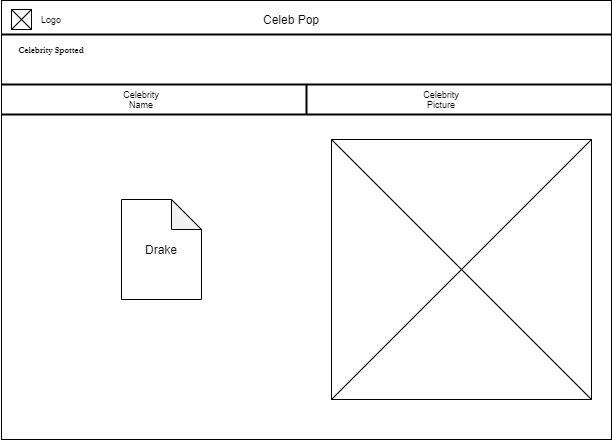

The diagram above was exported from draw.io. Its source (the exported page's mxGraphModel, read from the mxfile embedded in the PNG):
<mxGraphModel dx="1913" dy="1975" grid="1" gridSize="10" guides="1" tooltips="1" connect="1" arrows="1" fold="1" page="1" pageScale="1" pageWidth="827" pageHeight="1169" math="0" shadow="0">
  <root>
    <mxCell id="0" />
    <mxCell id="1" parent="0" />
    <mxCell id="rqbwOquzkaXB_qH_INbZ-1" value="" style="rounded=0;whiteSpace=wrap;html=1;fontSize=9;fillColor=#00CC00;" vertex="1" parent="1">
      <mxGeometry x="-560" y="-1090" width="120" height="60" as="geometry" />
    </mxCell>
    <mxCell id="rqbwOquzkaXB_qH_INbZ-2" value="" style="rounded=0;whiteSpace=wrap;html=1;fontSize=9;fillColor=#FFFFFF;" vertex="1" parent="1">
      <mxGeometry x="-670" y="-1169" width="610" height="439" as="geometry" />
    </mxCell>
    <mxCell id="rqbwOquzkaXB_qH_INbZ-3" value="" style="line;strokeWidth=2;html=1;fontSize=9;fillColor=#FFFFFF;" vertex="1" parent="1">
      <mxGeometry x="-670" y="-1140" width="610" height="10" as="geometry" />
    </mxCell>
    <mxCell id="rqbwOquzkaXB_qH_INbZ-4" value="" style="whiteSpace=wrap;html=1;aspect=fixed;fontSize=9;fillColor=#FFFFFF;" vertex="1" parent="1">
      <mxGeometry x="-660" y="-1160" width="20" height="20" as="geometry" />
    </mxCell>
    <mxCell id="rqbwOquzkaXB_qH_INbZ-5" value="" style="endArrow=none;html=1;fontSize=9;exitX=0;exitY=1;exitDx=0;exitDy=0;entryX=1;entryY=0;entryDx=0;entryDy=0;" edge="1" parent="1" source="rqbwOquzkaXB_qH_INbZ-4" target="rqbwOquzkaXB_qH_INbZ-4">
      <mxGeometry width="50" height="50" relative="1" as="geometry">
        <mxPoint x="-380" y="-960" as="sourcePoint" />
        <mxPoint x="-360" y="-980" as="targetPoint" />
        <Array as="points" />
      </mxGeometry>
    </mxCell>
    <mxCell id="rqbwOquzkaXB_qH_INbZ-6" value="" style="endArrow=none;html=1;fontSize=9;exitX=1;exitY=1;exitDx=0;exitDy=0;entryX=0;entryY=0;entryDx=0;entryDy=0;" edge="1" parent="1" source="rqbwOquzkaXB_qH_INbZ-4" target="rqbwOquzkaXB_qH_INbZ-4">
      <mxGeometry width="50" height="50" relative="1" as="geometry">
        <mxPoint x="-380" y="-960" as="sourcePoint" />
        <mxPoint x="-330" y="-1010" as="targetPoint" />
      </mxGeometry>
    </mxCell>
    <mxCell id="rqbwOquzkaXB_qH_INbZ-7" value="Logo" style="text;html=1;strokeColor=none;fillColor=none;align=center;verticalAlign=middle;whiteSpace=wrap;rounded=0;fontSize=9;" vertex="1" parent="1">
      <mxGeometry x="-640" y="-1160" width="40" height="20" as="geometry" />
    </mxCell>
    <mxCell id="rqbwOquzkaXB_qH_INbZ-8" value="" style="whiteSpace=wrap;html=1;aspect=fixed;fontSize=9;fillColor=#FFFFFF;" vertex="1" parent="1">
      <mxGeometry x="-340" y="-1030" width="260" height="260" as="geometry" />
    </mxCell>
    <mxCell id="rqbwOquzkaXB_qH_INbZ-9" value="Celebrity Picture" style="text;html=1;strokeColor=none;fillColor=none;align=center;verticalAlign=middle;whiteSpace=wrap;rounded=0;fontSize=9;" vertex="1" parent="1">
      <mxGeometry x="-250" y="-1080" width="40" height="20" as="geometry" />
    </mxCell>
    <mxCell id="rqbwOquzkaXB_qH_INbZ-10" value="Celebrity Name" style="text;html=1;strokeColor=none;fillColor=none;align=center;verticalAlign=middle;whiteSpace=wrap;rounded=0;fontSize=9;" vertex="1" parent="1">
      <mxGeometry x="-550" y="-1080" width="40" height="20" as="geometry" />
    </mxCell>
    <mxCell id="rqbwOquzkaXB_qH_INbZ-11" value="&lt;b&gt;&lt;font face=&quot;Garamond&quot;&gt;Celebrity Spotted&lt;/font&gt;&lt;/b&gt;" style="text;html=1;align=center;verticalAlign=middle;whiteSpace=wrap;rounded=0;fontSize=9;" vertex="1" parent="1">
      <mxGeometry x="-665" y="-1130" width="90" height="20" as="geometry" />
    </mxCell>
    <mxCell id="rqbwOquzkaXB_qH_INbZ-12" value="" style="endArrow=none;html=1;exitX=0;exitY=1;exitDx=0;exitDy=0;" edge="1" parent="1" source="rqbwOquzkaXB_qH_INbZ-8">
      <mxGeometry width="50" height="50" relative="1" as="geometry">
        <mxPoint x="-400" y="-920" as="sourcePoint" />
        <mxPoint x="-80" y="-1030" as="targetPoint" />
      </mxGeometry>
    </mxCell>
    <mxCell id="rqbwOquzkaXB_qH_INbZ-13" value="" style="endArrow=none;html=1;entryX=1;entryY=1;entryDx=0;entryDy=0;exitX=0;exitY=0;exitDx=0;exitDy=0;" edge="1" parent="1" source="rqbwOquzkaXB_qH_INbZ-8" target="rqbwOquzkaXB_qH_INbZ-8">
      <mxGeometry width="50" height="50" relative="1" as="geometry">
        <mxPoint x="-400" y="-920" as="sourcePoint" />
        <mxPoint x="-350" y="-970" as="targetPoint" />
      </mxGeometry>
    </mxCell>
    <mxCell id="rqbwOquzkaXB_qH_INbZ-14" value="Celeb Pop" style="text;html=1;strokeColor=none;fillColor=none;align=center;verticalAlign=middle;whiteSpace=wrap;rounded=0;" vertex="1" parent="1">
      <mxGeometry x="-420" y="-1160" width="80" height="20" as="geometry" />
    </mxCell>
    <mxCell id="rqbwOquzkaXB_qH_INbZ-15" value="" style="line;strokeWidth=2;html=1;" vertex="1" parent="1">
      <mxGeometry x="-670" y="-1060" width="610" height="10" as="geometry" />
    </mxCell>
    <mxCell id="rqbwOquzkaXB_qH_INbZ-16" value="" style="line;strokeWidth=2;html=1;fillColor=#4B14FF;" vertex="1" parent="1">
      <mxGeometry x="-670" y="-1090" width="610" height="10" as="geometry" />
    </mxCell>
    <mxCell id="rqbwOquzkaXB_qH_INbZ-17" value="" style="line;strokeWidth=2;direction=south;html=1;fillColor=#4B14FF;" vertex="1" parent="1">
      <mxGeometry x="-370" y="-1085" width="10" height="30" as="geometry" />
    </mxCell>
    <mxCell id="rqbwOquzkaXB_qH_INbZ-18" value="Drake" style="shape=note;whiteSpace=wrap;html=1;backgroundOutline=1;darkOpacity=0.05;" vertex="1" parent="1">
      <mxGeometry x="-550" y="-970" width="80" height="100" as="geometry" />
    </mxCell>
  </root>
</mxGraphModel>